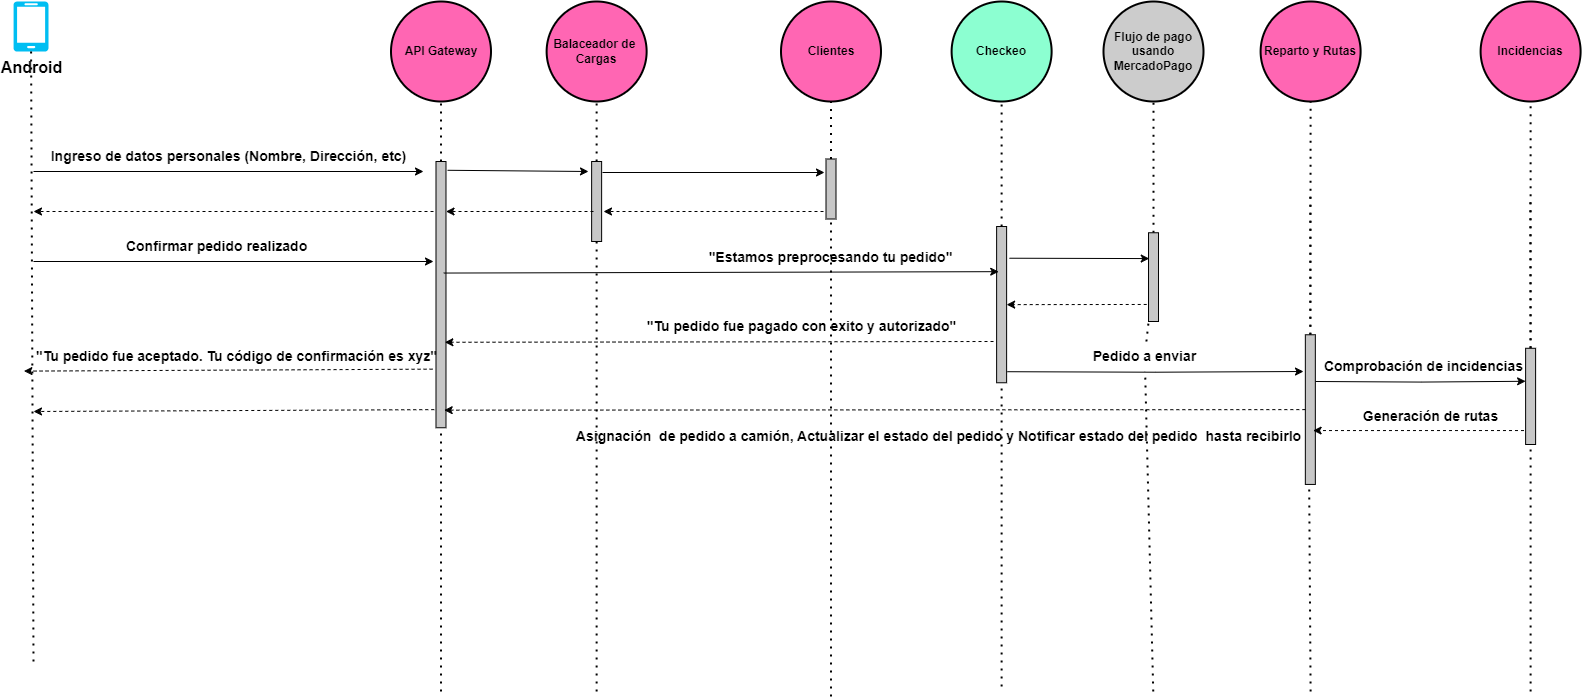

The diagram above was exported from draw.io. Its source (the exported page's mxGraphModel, read from the mxfile embedded in the PNG):
<mxGraphModel dx="4027" dy="730" grid="1" gridSize="10" guides="1" tooltips="1" connect="1" arrows="1" fold="1" page="1" pageScale="1" pageWidth="850" pageHeight="1100" math="0" shadow="0">
  <root>
    <mxCell id="0" />
    <mxCell id="1" parent="0" />
    <mxCell id="ToauWqHKTcbHhKOB6HuN-1" value="&lt;font size=&quot;3&quot;&gt;&lt;b&gt;Android&lt;/b&gt;&lt;/font&gt;" style="verticalLabelPosition=bottom;html=1;verticalAlign=top;align=center;strokeColor=none;fillColor=#00BEF2;shape=mxgraph.azure.mobile;pointerEvents=1;" parent="1" vertex="1">
      <mxGeometry x="-1820" y="470" width="35" height="50" as="geometry" />
    </mxCell>
    <mxCell id="ToauWqHKTcbHhKOB6HuN-2" value="&lt;b&gt;API Gateway&lt;/b&gt;" style="strokeWidth=2;html=1;shape=mxgraph.flowchart.start_2;whiteSpace=wrap;fillColor=#FF66B3;" parent="1" vertex="1">
      <mxGeometry x="-1442.5" y="470" width="100" height="100" as="geometry" />
    </mxCell>
    <mxCell id="ToauWqHKTcbHhKOB6HuN-3" value="" style="endArrow=none;dashed=1;html=1;dashPattern=1 3;strokeWidth=2;rounded=0;" parent="1" target="ToauWqHKTcbHhKOB6HuN-1" edge="1">
      <mxGeometry width="50" height="50" relative="1" as="geometry">
        <mxPoint x="-1800" y="1130" as="sourcePoint" />
        <mxPoint x="-1470" y="610" as="targetPoint" />
      </mxGeometry>
    </mxCell>
    <mxCell id="ToauWqHKTcbHhKOB6HuN-4" value="" style="endArrow=none;dashed=1;html=1;dashPattern=1 3;strokeWidth=2;rounded=0;" parent="1" source="ToauWqHKTcbHhKOB6HuN-7" target="ToauWqHKTcbHhKOB6HuN-2" edge="1">
      <mxGeometry width="50" height="50" relative="1" as="geometry">
        <mxPoint x="-1388.0084745762715" y="652.5" as="sourcePoint" />
        <mxPoint x="-1392.4999999999998" y="575" as="targetPoint" />
      </mxGeometry>
    </mxCell>
    <mxCell id="ToauWqHKTcbHhKOB6HuN-5" value="" style="endArrow=classic;html=1;rounded=0;" parent="1" edge="1">
      <mxGeometry width="50" height="50" relative="1" as="geometry">
        <mxPoint x="-1800" y="640" as="sourcePoint" />
        <mxPoint x="-1410" y="640" as="targetPoint" />
      </mxGeometry>
    </mxCell>
    <mxCell id="ToauWqHKTcbHhKOB6HuN-6" value="&lt;font style=&quot;font-size: 14px;&quot;&gt;&lt;b&gt;Confirmar pedido realizado&amp;nbsp;&lt;/b&gt;&lt;/font&gt;" style="text;html=1;align=center;verticalAlign=middle;resizable=0;points=[];autosize=1;strokeColor=none;fillColor=none;" parent="1" vertex="1">
      <mxGeometry x="-1720" y="700" width="210" height="30" as="geometry" />
    </mxCell>
    <mxCell id="ToauWqHKTcbHhKOB6HuN-10" value="" style="endArrow=none;dashed=1;html=1;dashPattern=1 3;strokeWidth=2;rounded=0;" parent="1" target="ToauWqHKTcbHhKOB6HuN-7" edge="1">
      <mxGeometry width="50" height="50" relative="1" as="geometry">
        <mxPoint x="-1392.5" y="1160" as="sourcePoint" />
        <mxPoint x="-1392.5" y="570" as="targetPoint" />
      </mxGeometry>
    </mxCell>
    <mxCell id="ToauWqHKTcbHhKOB6HuN-7" value="" style="rounded=0;whiteSpace=wrap;html=1;fillColor=#C7C7C7;rotation=90;" parent="1" vertex="1">
      <mxGeometry x="-1525.63" y="758.12" width="266.25" height="10" as="geometry" />
    </mxCell>
    <mxCell id="ToauWqHKTcbHhKOB6HuN-11" value="&lt;b&gt;Checkeo&lt;/b&gt;" style="strokeWidth=2;html=1;shape=mxgraph.flowchart.start_2;whiteSpace=wrap;fillColor=#8CFFD1;" parent="1" vertex="1">
      <mxGeometry x="-881.8799999999999" y="470" width="100" height="100" as="geometry" />
    </mxCell>
    <mxCell id="ToauWqHKTcbHhKOB6HuN-12" value="" style="endArrow=none;dashed=1;html=1;dashPattern=1 3;strokeWidth=2;rounded=0;" parent="1" source="ToauWqHKTcbHhKOB6HuN-17" target="ToauWqHKTcbHhKOB6HuN-11" edge="1">
      <mxGeometry width="50" height="50" relative="1" as="geometry">
        <mxPoint x="-816.8799999999999" y="1155" as="sourcePoint" />
        <mxPoint x="-956.8799999999999" y="580" as="targetPoint" />
      </mxGeometry>
    </mxCell>
    <mxCell id="ToauWqHKTcbHhKOB6HuN-15" value="&lt;b&gt;Flujo de pago&lt;/b&gt;&lt;div&gt;&lt;b&gt;usando&lt;/b&gt;&lt;/div&gt;&lt;div&gt;&lt;b&gt;MercadoPago&lt;/b&gt;&lt;/div&gt;" style="strokeWidth=2;html=1;shape=mxgraph.flowchart.start_2;whiteSpace=wrap;fillColor=#CCCCCC;" parent="1" vertex="1">
      <mxGeometry x="-730" y="470" width="100" height="100" as="geometry" />
    </mxCell>
    <mxCell id="ToauWqHKTcbHhKOB6HuN-16" value="" style="endArrow=none;dashed=1;html=1;dashPattern=1 3;strokeWidth=2;rounded=0;entryX=0.5;entryY=1;entryDx=0;entryDy=0;entryPerimeter=0;" parent="1" source="ToauWqHKTcbHhKOB6HuN-29" target="ToauWqHKTcbHhKOB6HuN-15" edge="1">
      <mxGeometry width="50" height="50" relative="1" as="geometry">
        <mxPoint x="-680" y="1155" as="sourcePoint" />
        <mxPoint x="-860" y="580" as="targetPoint" />
      </mxGeometry>
    </mxCell>
    <mxCell id="ToauWqHKTcbHhKOB6HuN-18" value="" style="endArrow=none;dashed=1;html=1;dashPattern=1 3;strokeWidth=2;rounded=0;" parent="1" target="ToauWqHKTcbHhKOB6HuN-17" edge="1">
      <mxGeometry width="50" height="50" relative="1" as="geometry">
        <mxPoint x="-831.8799999999999" y="1155" as="sourcePoint" />
        <mxPoint x="-816.8799999999999" y="570" as="targetPoint" />
      </mxGeometry>
    </mxCell>
    <mxCell id="ToauWqHKTcbHhKOB6HuN-17" value="" style="rounded=0;whiteSpace=wrap;html=1;fillColor=#C7C7C7;rotation=90;" parent="1" vertex="1">
      <mxGeometry x="-910" y="768.13" width="156.25" height="10" as="geometry" />
    </mxCell>
    <mxCell id="ToauWqHKTcbHhKOB6HuN-21" value="" style="endArrow=classic;html=1;rounded=0;exitX=0.419;exitY=0.228;exitDx=0;exitDy=0;entryX=0.289;entryY=0.79;entryDx=0;entryDy=0;entryPerimeter=0;exitPerimeter=0;" parent="1" source="ToauWqHKTcbHhKOB6HuN-7" target="ToauWqHKTcbHhKOB6HuN-17" edge="1">
      <mxGeometry width="50" height="50" relative="1" as="geometry">
        <mxPoint x="-1170" y="742.265" as="sourcePoint" />
        <mxPoint x="-744.815" y="739.0674999999999" as="targetPoint" />
      </mxGeometry>
    </mxCell>
    <mxCell id="ToauWqHKTcbHhKOB6HuN-22" value="" style="html=1;labelBackgroundColor=#ffffff;startArrow=none;startFill=0;startSize=6;endArrow=classic;endFill=1;endSize=6;jettySize=auto;orthogonalLoop=1;strokeWidth=1;dashed=1;fontSize=14;rounded=0;" parent="1" edge="1">
      <mxGeometry width="60" height="60" relative="1" as="geometry">
        <mxPoint x="-1010" y="680" as="sourcePoint" />
        <mxPoint x="-1230" y="680" as="targetPoint" />
      </mxGeometry>
    </mxCell>
    <mxCell id="ToauWqHKTcbHhKOB6HuN-23" value="" style="html=1;labelBackgroundColor=#ffffff;startArrow=none;startFill=0;startSize=6;endArrow=classic;endFill=1;endSize=6;jettySize=auto;orthogonalLoop=1;strokeWidth=1;dashed=1;fontSize=14;rounded=0;entryX=0.679;entryY=0.116;entryDx=0;entryDy=0;entryPerimeter=0;" parent="1" target="ToauWqHKTcbHhKOB6HuN-7" edge="1">
      <mxGeometry width="60" height="60" relative="1" as="geometry">
        <mxPoint x="-840" y="810" as="sourcePoint" />
        <mxPoint x="-1220" y="740" as="targetPoint" />
      </mxGeometry>
    </mxCell>
    <mxCell id="ToauWqHKTcbHhKOB6HuN-30" value="" style="endArrow=none;dashed=1;html=1;dashPattern=1 3;strokeWidth=2;rounded=0;" parent="1" target="ToauWqHKTcbHhKOB6HuN-29" edge="1" source="ToauWqHKTcbHhKOB6HuN-67">
      <mxGeometry width="50" height="50" relative="1" as="geometry">
        <mxPoint x="-680.25" y="1160" as="sourcePoint" />
        <mxPoint x="-680" y="570" as="targetPoint" />
      </mxGeometry>
    </mxCell>
    <mxCell id="ToauWqHKTcbHhKOB6HuN-29" value="" style="rounded=0;whiteSpace=wrap;html=1;fillColor=#C7C7C7;rotation=90;" parent="1" vertex="1">
      <mxGeometry x="-724.37" y="740.63" width="88.75" height="10" as="geometry" />
    </mxCell>
    <mxCell id="ToauWqHKTcbHhKOB6HuN-31" value="&lt;font style=&quot;font-size: 14px;&quot;&gt;&lt;b&gt;&quot;Tu pedido fue aceptado. Tu código de confirmación es xyz&quot;&lt;/b&gt;&lt;/font&gt;" style="text;html=1;align=center;verticalAlign=middle;resizable=0;points=[];autosize=1;strokeColor=none;fillColor=none;" parent="1" vertex="1">
      <mxGeometry x="-1807.5" y="810" width="420" height="30" as="geometry" />
    </mxCell>
    <mxCell id="ToauWqHKTcbHhKOB6HuN-37" value="&lt;font style=&quot;font-size: 14px;&quot;&gt;&lt;b&gt;&quot;Estamos preprocesando tu pedido&quot;&lt;/b&gt;&lt;/font&gt;" style="text;html=1;align=center;verticalAlign=middle;resizable=0;points=[];autosize=1;strokeColor=none;fillColor=none;" parent="1" vertex="1">
      <mxGeometry x="-1137.5" y="710.63" width="270" height="30" as="geometry" />
    </mxCell>
    <mxCell id="ToauWqHKTcbHhKOB6HuN-38" value="" style="endArrow=classic;html=1;rounded=0;exitX=0.203;exitY=-0.287;exitDx=0;exitDy=0;entryX=0.291;entryY=0.926;entryDx=0;entryDy=0;entryPerimeter=0;exitPerimeter=0;" parent="1" source="ToauWqHKTcbHhKOB6HuN-17" target="ToauWqHKTcbHhKOB6HuN-29" edge="1">
      <mxGeometry width="50" height="50" relative="1" as="geometry">
        <mxPoint x="-687.0350000000001" y="727.4225000000001" as="sourcePoint" />
        <mxPoint x="-608.75" y="674" as="targetPoint" />
      </mxGeometry>
    </mxCell>
    <mxCell id="ToauWqHKTcbHhKOB6HuN-39" value="" style="html=1;labelBackgroundColor=#ffffff;startArrow=none;startFill=0;startSize=6;endArrow=classic;endFill=1;endSize=6;jettySize=auto;orthogonalLoop=1;strokeWidth=1;dashed=1;fontSize=14;rounded=0;entryX=0.5;entryY=0;entryDx=0;entryDy=0;exitX=0.808;exitY=1.18;exitDx=0;exitDy=0;exitPerimeter=0;" parent="1" source="ToauWqHKTcbHhKOB6HuN-29" target="ToauWqHKTcbHhKOB6HuN-17" edge="1">
      <mxGeometry width="60" height="60" relative="1" as="geometry">
        <mxPoint x="-473.75" y="780" as="sourcePoint" />
        <mxPoint x="-688.7550000000001" y="773.46189" as="targetPoint" />
      </mxGeometry>
    </mxCell>
    <mxCell id="ToauWqHKTcbHhKOB6HuN-40" value="&lt;font style=&quot;font-size: 14px;&quot;&gt;&lt;b&gt;&quot;Tu pedido fue pagado con exito y autorizado&quot;&lt;/b&gt;&lt;/font&gt;" style="text;html=1;align=center;verticalAlign=middle;resizable=0;points=[];autosize=1;strokeColor=none;fillColor=none;" parent="1" vertex="1">
      <mxGeometry x="-1196.87" y="780" width="330" height="30" as="geometry" />
    </mxCell>
    <mxCell id="ToauWqHKTcbHhKOB6HuN-41" value="&lt;b&gt;Clientes&lt;/b&gt;" style="strokeWidth=2;html=1;shape=mxgraph.flowchart.start_2;whiteSpace=wrap;fillColor=#FF66B3;" parent="1" vertex="1">
      <mxGeometry x="-1052.5" y="470" width="100" height="100" as="geometry" />
    </mxCell>
    <mxCell id="ToauWqHKTcbHhKOB6HuN-42" value="" style="endArrow=none;dashed=1;html=1;dashPattern=1 3;strokeWidth=2;rounded=0;" parent="1" source="ToauWqHKTcbHhKOB6HuN-44" target="ToauWqHKTcbHhKOB6HuN-41" edge="1">
      <mxGeometry width="50" height="50" relative="1" as="geometry">
        <mxPoint x="-1002.5" y="1165" as="sourcePoint" />
        <mxPoint x="-1002.4999999999998" y="580" as="targetPoint" />
      </mxGeometry>
    </mxCell>
    <mxCell id="ToauWqHKTcbHhKOB6HuN-43" value="" style="endArrow=none;dashed=1;html=1;dashPattern=1 3;strokeWidth=2;rounded=0;" parent="1" target="ToauWqHKTcbHhKOB6HuN-44" edge="1">
      <mxGeometry width="50" height="50" relative="1" as="geometry">
        <mxPoint x="-1002.5" y="1165" as="sourcePoint" />
        <mxPoint x="-1002.5" y="575" as="targetPoint" />
      </mxGeometry>
    </mxCell>
    <mxCell id="ToauWqHKTcbHhKOB6HuN-44" value="" style="rounded=0;whiteSpace=wrap;html=1;fillColor=#C7C7C7;rotation=90;" parent="1" vertex="1">
      <mxGeometry x="-1032.5" y="652.5" width="60" height="10" as="geometry" />
    </mxCell>
    <mxCell id="ToauWqHKTcbHhKOB6HuN-46" value="&lt;font style=&quot;font-size: 14px;&quot;&gt;&lt;b&gt;Ingreso de datos personales (Nombre, Dirección, etc)&lt;/b&gt;&lt;/font&gt;" style="text;html=1;align=center;verticalAlign=middle;resizable=0;points=[];autosize=1;strokeColor=none;fillColor=none;" parent="1" vertex="1">
      <mxGeometry x="-1795" y="610" width="380" height="30" as="geometry" />
    </mxCell>
    <mxCell id="ToauWqHKTcbHhKOB6HuN-49" value="" style="endArrow=classic;html=1;rounded=0;" parent="1" edge="1">
      <mxGeometry width="50" height="50" relative="1" as="geometry">
        <mxPoint x="-1800" y="730" as="sourcePoint" />
        <mxPoint x="-1400" y="730" as="targetPoint" />
      </mxGeometry>
    </mxCell>
    <mxCell id="ToauWqHKTcbHhKOB6HuN-51" value="" style="html=1;labelBackgroundColor=#ffffff;startArrow=none;startFill=0;startSize=6;endArrow=classic;endFill=1;endSize=6;jettySize=auto;orthogonalLoop=1;strokeWidth=1;dashed=1;fontSize=14;rounded=0;exitX=0.968;exitY=0.922;exitDx=0;exitDy=0;exitPerimeter=0;entryX=-0.005;entryY=0.987;entryDx=0;entryDy=0;entryPerimeter=0;" parent="1" source="ToauWqHKTcbHhKOB6HuN-31" edge="1" target="ToauWqHKTcbHhKOB6HuN-31">
      <mxGeometry width="60" height="60" relative="1" as="geometry">
        <mxPoint x="-1220" y="690" as="sourcePoint" />
        <mxPoint x="-1780" y="839" as="targetPoint" />
      </mxGeometry>
    </mxCell>
    <mxCell id="ToauWqHKTcbHhKOB6HuN-61" value="&lt;b&gt;Reparto y Rutas&lt;/b&gt;" style="strokeWidth=2;html=1;shape=mxgraph.flowchart.start_2;whiteSpace=wrap;fillColor=#FF66B3;" parent="1" vertex="1">
      <mxGeometry x="-572.89" y="470" width="100" height="100" as="geometry" />
    </mxCell>
    <mxCell id="ToauWqHKTcbHhKOB6HuN-62" value="" style="endArrow=none;dashed=1;html=1;dashPattern=1 3;strokeWidth=2;rounded=0;entryX=0.5;entryY=1;entryDx=0;entryDy=0;entryPerimeter=0;" parent="1" source="ToauWqHKTcbHhKOB6HuN-65" target="ToauWqHKTcbHhKOB6HuN-61" edge="1">
      <mxGeometry width="50" height="50" relative="1" as="geometry">
        <mxPoint x="-523.18" y="1155" as="sourcePoint" />
        <mxPoint x="-673.18" y="580" as="targetPoint" />
      </mxGeometry>
    </mxCell>
    <mxCell id="ToauWqHKTcbHhKOB6HuN-63" value="" style="endArrow=none;dashed=1;html=1;dashPattern=1 3;strokeWidth=2;rounded=0;entryX=0.5;entryY=1;entryDx=0;entryDy=0;entryPerimeter=0;" parent="1" source="ToauWqHKTcbHhKOB6HuN-65" edge="1">
      <mxGeometry width="50" height="50" relative="1" as="geometry">
        <mxPoint x="-518.18" y="1160" as="sourcePoint" />
        <mxPoint x="-523.18" y="665" as="targetPoint" />
      </mxGeometry>
    </mxCell>
    <mxCell id="ToauWqHKTcbHhKOB6HuN-64" value="" style="endArrow=none;dashed=1;html=1;dashPattern=1 3;strokeWidth=2;rounded=0;entryX=0.503;entryY=0.667;entryDx=0;entryDy=0;entryPerimeter=0;" parent="1" target="ToauWqHKTcbHhKOB6HuN-65" edge="1">
      <mxGeometry width="50" height="50" relative="1" as="geometry">
        <mxPoint x="-522.89" y="1160" as="sourcePoint" />
        <mxPoint x="-523.18" y="665" as="targetPoint" />
      </mxGeometry>
    </mxCell>
    <mxCell id="ToauWqHKTcbHhKOB6HuN-65" value="" style="rounded=0;whiteSpace=wrap;html=1;fillColor=#C7C7C7;rotation=90;" parent="1" vertex="1">
      <mxGeometry x="-598" y="873.11" width="149.67" height="10" as="geometry" />
    </mxCell>
    <mxCell id="ToauWqHKTcbHhKOB6HuN-66" style="edgeStyle=orthogonalEdgeStyle;rounded=0;orthogonalLoop=1;jettySize=auto;html=1;exitX=0.901;exitY=-0.074;exitDx=0;exitDy=0;exitPerimeter=0;" parent="1" edge="1">
      <mxGeometry relative="1" as="geometry">
        <mxPoint x="-826.1350000000002" y="840.2062500000001" as="sourcePoint" />
        <mxPoint x="-530" y="840" as="targetPoint" />
      </mxGeometry>
    </mxCell>
    <mxCell id="ToauWqHKTcbHhKOB6HuN-68" value="&lt;b&gt;Incidencias&lt;/b&gt;" style="strokeWidth=2;html=1;shape=mxgraph.flowchart.start_2;whiteSpace=wrap;fillColor=#FF66B3;" parent="1" vertex="1">
      <mxGeometry x="-352.89000000000004" y="470" width="100" height="100" as="geometry" />
    </mxCell>
    <mxCell id="ToauWqHKTcbHhKOB6HuN-69" value="" style="endArrow=none;dashed=1;html=1;dashPattern=1 3;strokeWidth=2;rounded=0;entryX=0.5;entryY=1;entryDx=0;entryDy=0;entryPerimeter=0;" parent="1" source="ToauWqHKTcbHhKOB6HuN-72" target="ToauWqHKTcbHhKOB6HuN-68" edge="1">
      <mxGeometry width="50" height="50" relative="1" as="geometry">
        <mxPoint x="-303.18" y="1155" as="sourcePoint" />
        <mxPoint x="-453.18" y="580" as="targetPoint" />
      </mxGeometry>
    </mxCell>
    <mxCell id="ToauWqHKTcbHhKOB6HuN-70" value="" style="endArrow=none;dashed=1;html=1;dashPattern=1 3;strokeWidth=2;rounded=0;entryX=0.5;entryY=1;entryDx=0;entryDy=0;entryPerimeter=0;" parent="1" source="ToauWqHKTcbHhKOB6HuN-72" edge="1">
      <mxGeometry width="50" height="50" relative="1" as="geometry">
        <mxPoint x="-298.18" y="1160" as="sourcePoint" />
        <mxPoint x="-303.18" y="665" as="targetPoint" />
      </mxGeometry>
    </mxCell>
    <mxCell id="ToauWqHKTcbHhKOB6HuN-71" value="" style="endArrow=none;dashed=1;html=1;dashPattern=1 3;strokeWidth=2;rounded=0;" parent="1" edge="1">
      <mxGeometry width="50" height="50" relative="1" as="geometry">
        <mxPoint x="-302.89" y="1160" as="sourcePoint" />
        <mxPoint x="-302.89" y="865" as="targetPoint" />
      </mxGeometry>
    </mxCell>
    <mxCell id="ToauWqHKTcbHhKOB6HuN-72" value="" style="rounded=0;whiteSpace=wrap;html=1;fillColor=#C7C7C7;rotation=90;" parent="1" vertex="1">
      <mxGeometry x="-351" y="859.89" width="96.22" height="10" as="geometry" />
    </mxCell>
    <mxCell id="ToauWqHKTcbHhKOB6HuN-80" style="edgeStyle=orthogonalEdgeStyle;rounded=0;orthogonalLoop=1;jettySize=auto;html=1;entryX=0.343;entryY=1;entryDx=0;entryDy=0;entryPerimeter=0;" parent="1" target="ToauWqHKTcbHhKOB6HuN-72" edge="1">
      <mxGeometry relative="1" as="geometry">
        <mxPoint x="-517.89" y="850" as="sourcePoint" />
        <mxPoint x="-518.6499999999997" y="850.051" as="targetPoint" />
      </mxGeometry>
    </mxCell>
    <mxCell id="ToauWqHKTcbHhKOB6HuN-85" value="&lt;font style=&quot;font-size: 14px;&quot;&gt;&lt;b&gt;Asignación&amp;nbsp; de pedido a camión, Actualizar el estado del pedido y Notificar estado del pedido&amp;nbsp; hasta recibirlo&lt;/b&gt;&lt;/font&gt;" style="text;html=1;align=center;verticalAlign=middle;resizable=0;points=[];autosize=1;strokeColor=none;fillColor=none;" parent="1" vertex="1">
      <mxGeometry x="-1270" y="890" width="750" height="30" as="geometry" />
    </mxCell>
    <mxCell id="ToauWqHKTcbHhKOB6HuN-95" value="" style="html=1;labelBackgroundColor=#ffffff;startArrow=none;startFill=0;startSize=6;endArrow=classic;endFill=1;endSize=6;jettySize=auto;orthogonalLoop=1;strokeWidth=1;dashed=1;fontSize=14;rounded=0;exitX=0.855;exitY=1.162;exitDx=0;exitDy=0;exitPerimeter=0;entryX=0.64;entryY=0.223;entryDx=0;entryDy=0;entryPerimeter=0;" parent="1" source="ToauWqHKTcbHhKOB6HuN-72" target="ToauWqHKTcbHhKOB6HuN-65" edge="1">
      <mxGeometry width="60" height="60" relative="1" as="geometry">
        <mxPoint x="-240.26" y="950" as="sourcePoint" />
        <mxPoint x="-517.89" y="890" as="targetPoint" />
      </mxGeometry>
    </mxCell>
    <mxCell id="ToauWqHKTcbHhKOB6HuN-98" value="&lt;font style=&quot;font-size: 14px;&quot;&gt;&lt;b&gt;Generación de rutas&lt;/b&gt;&lt;/font&gt;" style="text;html=1;align=center;verticalAlign=middle;resizable=0;points=[];autosize=1;strokeColor=none;fillColor=none;" parent="1" vertex="1">
      <mxGeometry x="-482.89" y="869.89" width="160" height="30" as="geometry" />
    </mxCell>
    <mxCell id="ToauWqHKTcbHhKOB6HuN-99" value="" style="html=1;labelBackgroundColor=#ffffff;startArrow=none;startFill=0;startSize=6;endArrow=classic;endFill=1;endSize=6;jettySize=auto;orthogonalLoop=1;strokeWidth=1;dashed=1;fontSize=14;rounded=0;exitX=0.5;exitY=1;exitDx=0;exitDy=0;entryX=0.934;entryY=0.182;entryDx=0;entryDy=0;entryPerimeter=0;" parent="1" source="ToauWqHKTcbHhKOB6HuN-65" edge="1" target="ToauWqHKTcbHhKOB6HuN-7">
      <mxGeometry width="60" height="60" relative="1" as="geometry">
        <mxPoint x="-210" y="960" as="sourcePoint" />
        <mxPoint x="-1580" y="940" as="targetPoint" />
        <Array as="points" />
      </mxGeometry>
    </mxCell>
    <mxCell id="aPWqUzXvNIukcnnAZtLm-1" value="&lt;b&gt;&lt;font style=&quot;font-size: 14px;&quot;&gt;Comprobación de incidencias&lt;/font&gt;&lt;/b&gt;" style="text;html=1;align=center;verticalAlign=middle;resizable=0;points=[];autosize=1;strokeColor=none;fillColor=none;" vertex="1" parent="1">
      <mxGeometry x="-520" y="820" width="220" height="30" as="geometry" />
    </mxCell>
    <mxCell id="aPWqUzXvNIukcnnAZtLm-7" value="" style="html=1;labelBackgroundColor=#ffffff;startArrow=none;startFill=0;startSize=6;endArrow=classic;endFill=1;endSize=6;jettySize=auto;orthogonalLoop=1;strokeWidth=1;dashed=1;fontSize=14;rounded=0;" edge="1" parent="1">
      <mxGeometry width="60" height="60" relative="1" as="geometry">
        <mxPoint x="-1400" y="680" as="sourcePoint" />
        <mxPoint x="-1800" y="680" as="targetPoint" />
      </mxGeometry>
    </mxCell>
    <mxCell id="aPWqUzXvNIukcnnAZtLm-8" value="" style="endArrow=none;dashed=1;html=1;dashPattern=1 3;strokeWidth=2;rounded=0;" edge="1" parent="1" target="ToauWqHKTcbHhKOB6HuN-67">
      <mxGeometry width="50" height="50" relative="1" as="geometry">
        <mxPoint x="-680.25" y="1160" as="sourcePoint" />
        <mxPoint x="-680" y="790" as="targetPoint" />
      </mxGeometry>
    </mxCell>
    <mxCell id="ToauWqHKTcbHhKOB6HuN-67" value="&lt;font style=&quot;font-size: 14px;&quot;&gt;&lt;b&gt;Pedido a enviar&lt;/b&gt;&lt;/font&gt;" style="text;html=1;align=center;verticalAlign=middle;resizable=0;points=[];autosize=1;strokeColor=none;fillColor=none;" parent="1" vertex="1">
      <mxGeometry x="-753.75" y="810" width="130" height="30" as="geometry" />
    </mxCell>
    <mxCell id="aPWqUzXvNIukcnnAZtLm-9" value="" style="html=1;labelBackgroundColor=#ffffff;startArrow=none;startFill=0;startSize=6;endArrow=classic;endFill=1;endSize=6;jettySize=auto;orthogonalLoop=1;strokeWidth=1;dashed=1;fontSize=14;rounded=0;exitX=0.932;exitY=1.172;exitDx=0;exitDy=0;exitPerimeter=0;" edge="1" parent="1" source="ToauWqHKTcbHhKOB6HuN-7">
      <mxGeometry width="60" height="60" relative="1" as="geometry">
        <mxPoint x="-1820" y="864.39" as="sourcePoint" />
        <mxPoint x="-1800" y="880" as="targetPoint" />
        <Array as="points" />
      </mxGeometry>
    </mxCell>
    <mxCell id="aPWqUzXvNIukcnnAZtLm-14" value="&lt;b&gt;Balaceador de&amp;nbsp;&lt;/b&gt;&lt;div&gt;&lt;b&gt;Cargas&lt;/b&gt;&lt;/div&gt;" style="strokeWidth=2;html=1;shape=mxgraph.flowchart.start_2;whiteSpace=wrap;fillColor=#FF66B3;" vertex="1" parent="1">
      <mxGeometry x="-1286.87" y="470" width="100" height="100" as="geometry" />
    </mxCell>
    <mxCell id="aPWqUzXvNIukcnnAZtLm-15" value="" style="endArrow=none;dashed=1;html=1;dashPattern=1 3;strokeWidth=2;rounded=0;" edge="1" parent="1" source="aPWqUzXvNIukcnnAZtLm-17" target="aPWqUzXvNIukcnnAZtLm-14">
      <mxGeometry width="50" height="50" relative="1" as="geometry">
        <mxPoint x="-1232.3784745762714" y="652.5" as="sourcePoint" />
        <mxPoint x="-1236.87" y="575" as="targetPoint" />
      </mxGeometry>
    </mxCell>
    <mxCell id="aPWqUzXvNIukcnnAZtLm-16" value="" style="endArrow=none;dashed=1;html=1;dashPattern=1 3;strokeWidth=2;rounded=0;" edge="1" parent="1" target="aPWqUzXvNIukcnnAZtLm-17">
      <mxGeometry width="50" height="50" relative="1" as="geometry">
        <mxPoint x="-1236.87" y="1160" as="sourcePoint" />
        <mxPoint x="-1236.87" y="570" as="targetPoint" />
      </mxGeometry>
    </mxCell>
    <mxCell id="aPWqUzXvNIukcnnAZtLm-17" value="" style="rounded=0;whiteSpace=wrap;html=1;fillColor=#C7C7C7;rotation=90;" vertex="1" parent="1">
      <mxGeometry x="-1276.87" y="664.99" width="80" height="10" as="geometry" />
    </mxCell>
    <mxCell id="aPWqUzXvNIukcnnAZtLm-18" value="" style="endArrow=classic;html=1;rounded=0;exitX=0.033;exitY=-0.162;exitDx=0;exitDy=0;exitPerimeter=0;" edge="1" parent="1" source="ToauWqHKTcbHhKOB6HuN-7">
      <mxGeometry width="50" height="50" relative="1" as="geometry">
        <mxPoint x="-1390" y="580" as="sourcePoint" />
        <mxPoint x="-1245" y="640" as="targetPoint" />
      </mxGeometry>
    </mxCell>
    <mxCell id="aPWqUzXvNIukcnnAZtLm-19" value="" style="endArrow=classic;html=1;rounded=0;" edge="1" parent="1">
      <mxGeometry width="50" height="50" relative="1" as="geometry">
        <mxPoint x="-1231" y="641" as="sourcePoint" />
        <mxPoint x="-1009" y="641" as="targetPoint" />
      </mxGeometry>
    </mxCell>
    <mxCell id="aPWqUzXvNIukcnnAZtLm-20" value="" style="html=1;labelBackgroundColor=#ffffff;startArrow=none;startFill=0;startSize=6;endArrow=classic;endFill=1;endSize=6;jettySize=auto;orthogonalLoop=1;strokeWidth=1;dashed=1;fontSize=14;rounded=0;" edge="1" parent="1">
      <mxGeometry width="60" height="60" relative="1" as="geometry">
        <mxPoint x="-1240" y="680" as="sourcePoint" />
        <mxPoint x="-1387.5" y="680" as="targetPoint" />
      </mxGeometry>
    </mxCell>
  </root>
</mxGraphModel>